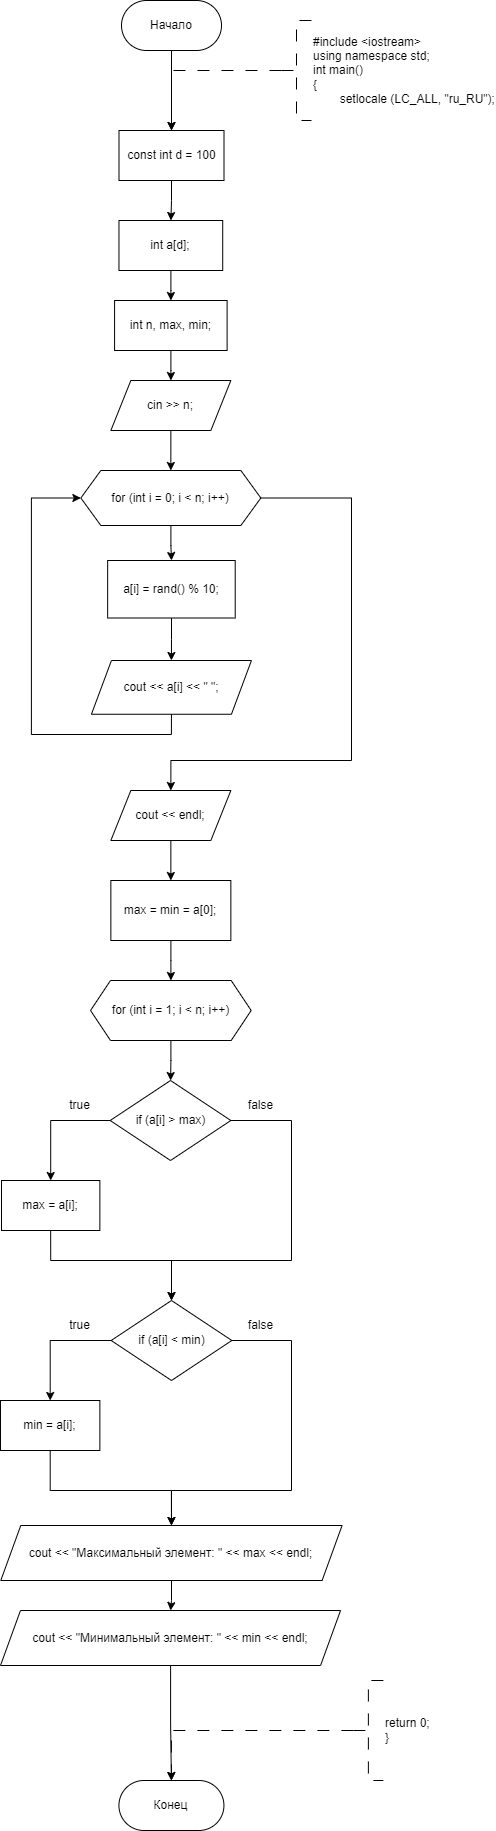

The diagram above was exported from draw.io. Its source (the exported page's mxGraphModel, read from the mxfile embedded in the PNG):
<mxGraphModel dx="1009" dy="669" grid="1" gridSize="10" guides="1" tooltips="1" connect="1" arrows="1" fold="1" page="1" pageScale="1" pageWidth="827" pageHeight="1169" math="0" shadow="0">
  <root>
    <mxCell id="WIyWlLk6GJQsqaUBKTNV-0" />
    <mxCell id="WIyWlLk6GJQsqaUBKTNV-1" parent="WIyWlLk6GJQsqaUBKTNV-0" />
    <mxCell id="cIA8ymqUoOUv_UjENAOg-0" value="" style="edgeStyle=orthogonalEdgeStyle;rounded=0;orthogonalLoop=1;jettySize=auto;html=1;entryX=0.5;entryY=0;entryDx=0;entryDy=0;" parent="WIyWlLk6GJQsqaUBKTNV-1" source="cIA8ymqUoOUv_UjENAOg-1" target="cIA8ymqUoOUv_UjENAOg-6" edge="1">
      <mxGeometry relative="1" as="geometry">
        <mxPoint x="289.4" y="300" as="targetPoint" />
      </mxGeometry>
    </mxCell>
    <mxCell id="cIA8ymqUoOUv_UjENAOg-1" value="Начало" style="rounded=1;whiteSpace=wrap;html=1;arcSize=50;" parent="WIyWlLk6GJQsqaUBKTNV-1" vertex="1">
      <mxGeometry x="240" y="200" width="100" height="50" as="geometry" />
    </mxCell>
    <mxCell id="cIA8ymqUoOUv_UjENAOg-3" value="" style="edgeStyle=orthogonalEdgeStyle;rounded=0;orthogonalLoop=1;jettySize=auto;html=1;strokeWidth=1;dashed=1;dashPattern=12 12;entryX=0.5;entryY=0;entryDx=0;entryDy=0;" parent="WIyWlLk6GJQsqaUBKTNV-1" source="cIA8ymqUoOUv_UjENAOg-4" target="cIA8ymqUoOUv_UjENAOg-6" edge="1">
      <mxGeometry relative="1" as="geometry">
        <Array as="points">
          <mxPoint x="290" y="270" />
        </Array>
        <mxPoint x="290.02857142857135" y="300" as="targetPoint" />
      </mxGeometry>
    </mxCell>
    <mxCell id="cIA8ymqUoOUv_UjENAOg-4" value="#include &amp;lt;iostream&amp;gt;&lt;br&gt;using namespace std;&lt;br&gt;int main()&lt;br&gt;{&lt;br&gt;&lt;span style=&quot;white-space: pre;&quot;&gt;&#09;&lt;/span&gt;setlocale (LC_ALL, &quot;ru_RU&quot;);" style="strokeWidth=1;html=1;shape=mxgraph.flowchart.annotation_2;align=left;labelPosition=right;pointerEvents=1;dashed=1;dashPattern=12 12;" parent="WIyWlLk6GJQsqaUBKTNV-1" vertex="1">
      <mxGeometry x="400" y="220" width="30" height="100" as="geometry" />
    </mxCell>
    <mxCell id="cIA8ymqUoOUv_UjENAOg-114" value="" style="edgeStyle=orthogonalEdgeStyle;rounded=0;orthogonalLoop=1;jettySize=auto;html=1;" parent="WIyWlLk6GJQsqaUBKTNV-1" source="cIA8ymqUoOUv_UjENAOg-6" target="cIA8ymqUoOUv_UjENAOg-8" edge="1">
      <mxGeometry relative="1" as="geometry" />
    </mxCell>
    <mxCell id="cIA8ymqUoOUv_UjENAOg-6" value="const int d = 100" style="rounded=0;whiteSpace=wrap;html=1;" parent="WIyWlLk6GJQsqaUBKTNV-1" vertex="1">
      <mxGeometry x="237.5" y="330" width="105" height="50" as="geometry" />
    </mxCell>
    <mxCell id="cIA8ymqUoOUv_UjENAOg-83" value="" style="edgeStyle=orthogonalEdgeStyle;rounded=0;orthogonalLoop=1;jettySize=auto;html=1;" parent="WIyWlLk6GJQsqaUBKTNV-1" source="cIA8ymqUoOUv_UjENAOg-8" target="cIA8ymqUoOUv_UjENAOg-82" edge="1">
      <mxGeometry relative="1" as="geometry" />
    </mxCell>
    <mxCell id="cIA8ymqUoOUv_UjENAOg-8" value="int a[d];" style="rounded=0;whiteSpace=wrap;html=1;" parent="WIyWlLk6GJQsqaUBKTNV-1" vertex="1">
      <mxGeometry x="237.47" y="420" width="103.75" height="50" as="geometry" />
    </mxCell>
    <mxCell id="cIA8ymqUoOUv_UjENAOg-11" value="" style="edgeStyle=orthogonalEdgeStyle;rounded=0;orthogonalLoop=1;jettySize=auto;html=1;" parent="WIyWlLk6GJQsqaUBKTNV-1" source="cIA8ymqUoOUv_UjENAOg-13" target="cIA8ymqUoOUv_UjENAOg-15" edge="1">
      <mxGeometry relative="1" as="geometry" />
    </mxCell>
    <mxCell id="cIA8ymqUoOUv_UjENAOg-12" value="" style="edgeStyle=orthogonalEdgeStyle;rounded=0;orthogonalLoop=1;jettySize=auto;html=1;exitX=1;exitY=0.5;exitDx=0;exitDy=0;entryX=0.5;entryY=0;entryDx=0;entryDy=0;" parent="WIyWlLk6GJQsqaUBKTNV-1" source="cIA8ymqUoOUv_UjENAOg-13" target="cIA8ymqUoOUv_UjENAOg-89" edge="1">
      <mxGeometry relative="1" as="geometry">
        <mxPoint x="449.94000000000005" y="690" as="sourcePoint" />
        <Array as="points">
          <mxPoint x="469.97" y="697" />
          <mxPoint x="469.97" y="960" />
          <mxPoint x="288.97" y="960" />
        </Array>
        <mxPoint x="289.94000000000005" y="980" as="targetPoint" />
      </mxGeometry>
    </mxCell>
    <mxCell id="cIA8ymqUoOUv_UjENAOg-13" value="for (int i = 0; i &amp;lt; n; i++)" style="shape=hexagon;perimeter=hexagonPerimeter2;whiteSpace=wrap;html=1;fixedSize=1;rounded=0;" parent="WIyWlLk6GJQsqaUBKTNV-1" vertex="1">
      <mxGeometry x="199.35" y="670" width="180" height="55" as="geometry" />
    </mxCell>
    <mxCell id="cIA8ymqUoOUv_UjENAOg-14" value="" style="edgeStyle=orthogonalEdgeStyle;rounded=0;orthogonalLoop=1;jettySize=auto;html=1;" parent="WIyWlLk6GJQsqaUBKTNV-1" source="cIA8ymqUoOUv_UjENAOg-15" target="cIA8ymqUoOUv_UjENAOg-17" edge="1">
      <mxGeometry relative="1" as="geometry" />
    </mxCell>
    <mxCell id="cIA8ymqUoOUv_UjENAOg-15" value="a[i] = rand() % 10;" style="whiteSpace=wrap;html=1;rounded=0;" parent="WIyWlLk6GJQsqaUBKTNV-1" vertex="1">
      <mxGeometry x="226.16" y="760" width="127.55" height="57.5" as="geometry" />
    </mxCell>
    <mxCell id="cIA8ymqUoOUv_UjENAOg-16" style="edgeStyle=orthogonalEdgeStyle;rounded=0;orthogonalLoop=1;jettySize=auto;html=1;exitX=0.5;exitY=1;exitDx=0;exitDy=0;entryX=0;entryY=0.5;entryDx=0;entryDy=0;" parent="WIyWlLk6GJQsqaUBKTNV-1" source="cIA8ymqUoOUv_UjENAOg-17" target="cIA8ymqUoOUv_UjENAOg-13" edge="1">
      <mxGeometry relative="1" as="geometry">
        <Array as="points">
          <mxPoint x="289.94000000000005" y="934" />
          <mxPoint x="149.94" y="934" />
          <mxPoint x="149.94" y="697" />
        </Array>
      </mxGeometry>
    </mxCell>
    <mxCell id="cIA8ymqUoOUv_UjENAOg-17" value="cout &amp;lt;&amp;lt; a[i] &amp;lt;&amp;lt; &quot; &quot;;" style="shape=parallelogram;perimeter=parallelogramPerimeter;whiteSpace=wrap;html=1;fixedSize=1;rounded=0;" parent="WIyWlLk6GJQsqaUBKTNV-1" vertex="1">
      <mxGeometry x="209.94" y="860" width="160" height="53.75" as="geometry" />
    </mxCell>
    <mxCell id="cIA8ymqUoOUv_UjENAOg-73" value="Конец" style="rounded=1;whiteSpace=wrap;html=1;arcSize=50;" parent="WIyWlLk6GJQsqaUBKTNV-1" vertex="1">
      <mxGeometry x="237.43" y="1980" width="105" height="50" as="geometry" />
    </mxCell>
    <mxCell id="cIA8ymqUoOUv_UjENAOg-74" value="return 0;&lt;br&gt;}" style="strokeWidth=1;html=1;shape=mxgraph.flowchart.annotation_2;align=left;labelPosition=right;pointerEvents=1;dashed=1;dashPattern=12 12;" parent="WIyWlLk6GJQsqaUBKTNV-1" vertex="1">
      <mxGeometry x="471.88" y="1880" width="30" height="100" as="geometry" />
    </mxCell>
    <mxCell id="cIA8ymqUoOUv_UjENAOg-75" value="" style="edgeStyle=orthogonalEdgeStyle;rounded=0;orthogonalLoop=1;jettySize=auto;html=1;strokeWidth=1;dashed=1;dashPattern=12 12;exitX=0;exitY=0.5;exitDx=0;exitDy=0;exitPerimeter=0;entryX=0.5;entryY=0;entryDx=0;entryDy=0;" parent="WIyWlLk6GJQsqaUBKTNV-1" source="cIA8ymqUoOUv_UjENAOg-74" target="cIA8ymqUoOUv_UjENAOg-73" edge="1">
      <mxGeometry relative="1" as="geometry">
        <mxPoint x="424.38" y="1915" as="sourcePoint" />
        <mxPoint x="271.88" y="1950" as="targetPoint" />
        <Array as="points">
          <mxPoint x="290" y="1930" />
        </Array>
      </mxGeometry>
    </mxCell>
    <mxCell id="cIA8ymqUoOUv_UjENAOg-87" value="" style="edgeStyle=orthogonalEdgeStyle;rounded=0;orthogonalLoop=1;jettySize=auto;html=1;" parent="WIyWlLk6GJQsqaUBKTNV-1" source="cIA8ymqUoOUv_UjENAOg-82" target="cIA8ymqUoOUv_UjENAOg-86" edge="1">
      <mxGeometry relative="1" as="geometry" />
    </mxCell>
    <mxCell id="cIA8ymqUoOUv_UjENAOg-82" value="int n, max, min;" style="rounded=0;whiteSpace=wrap;html=1;" parent="WIyWlLk6GJQsqaUBKTNV-1" vertex="1">
      <mxGeometry x="233.08" y="500" width="112.53" height="50" as="geometry" />
    </mxCell>
    <mxCell id="cIA8ymqUoOUv_UjENAOg-88" value="" style="edgeStyle=orthogonalEdgeStyle;rounded=0;orthogonalLoop=1;jettySize=auto;html=1;" parent="WIyWlLk6GJQsqaUBKTNV-1" source="cIA8ymqUoOUv_UjENAOg-86" target="cIA8ymqUoOUv_UjENAOg-13" edge="1">
      <mxGeometry relative="1" as="geometry" />
    </mxCell>
    <mxCell id="cIA8ymqUoOUv_UjENAOg-86" value="cin &amp;gt;&amp;gt; n;" style="shape=parallelogram;perimeter=parallelogramPerimeter;whiteSpace=wrap;html=1;fixedSize=1;" parent="WIyWlLk6GJQsqaUBKTNV-1" vertex="1">
      <mxGeometry x="229.35" y="580" width="120" height="50" as="geometry" />
    </mxCell>
    <mxCell id="cIA8ymqUoOUv_UjENAOg-164" value="" style="edgeStyle=orthogonalEdgeStyle;rounded=0;orthogonalLoop=1;jettySize=auto;html=1;" parent="WIyWlLk6GJQsqaUBKTNV-1" source="cIA8ymqUoOUv_UjENAOg-89" target="cIA8ymqUoOUv_UjENAOg-163" edge="1">
      <mxGeometry relative="1" as="geometry" />
    </mxCell>
    <mxCell id="cIA8ymqUoOUv_UjENAOg-89" value="cout &amp;lt;&amp;lt; endl;" style="shape=parallelogram;perimeter=parallelogramPerimeter;whiteSpace=wrap;html=1;fixedSize=1;" parent="WIyWlLk6GJQsqaUBKTNV-1" vertex="1">
      <mxGeometry x="229.35" y="990" width="120" height="50" as="geometry" />
    </mxCell>
    <mxCell id="cIA8ymqUoOUv_UjENAOg-166" value="" style="edgeStyle=orthogonalEdgeStyle;rounded=0;orthogonalLoop=1;jettySize=auto;html=1;" parent="WIyWlLk6GJQsqaUBKTNV-1" source="cIA8ymqUoOUv_UjENAOg-163" target="cIA8ymqUoOUv_UjENAOg-165" edge="1">
      <mxGeometry relative="1" as="geometry" />
    </mxCell>
    <mxCell id="cIA8ymqUoOUv_UjENAOg-163" value="max = min = a[0];" style="whiteSpace=wrap;html=1;" parent="WIyWlLk6GJQsqaUBKTNV-1" vertex="1">
      <mxGeometry x="229.35000000000002" y="1080" width="120" height="60" as="geometry" />
    </mxCell>
    <mxCell id="cIA8ymqUoOUv_UjENAOg-168" value="" style="edgeStyle=orthogonalEdgeStyle;rounded=0;orthogonalLoop=1;jettySize=auto;html=1;" parent="WIyWlLk6GJQsqaUBKTNV-1" source="cIA8ymqUoOUv_UjENAOg-165" target="cIA8ymqUoOUv_UjENAOg-167" edge="1">
      <mxGeometry relative="1" as="geometry" />
    </mxCell>
    <mxCell id="cIA8ymqUoOUv_UjENAOg-165" value="for (int i = 1; i &amp;lt; n; i++)" style="shape=hexagon;perimeter=hexagonPerimeter2;whiteSpace=wrap;html=1;fixedSize=1;" parent="WIyWlLk6GJQsqaUBKTNV-1" vertex="1">
      <mxGeometry x="209.01999999999998" y="1180" width="160.65" height="60" as="geometry" />
    </mxCell>
    <mxCell id="cIA8ymqUoOUv_UjENAOg-170" value="" style="edgeStyle=orthogonalEdgeStyle;rounded=0;orthogonalLoop=1;jettySize=auto;html=1;" parent="WIyWlLk6GJQsqaUBKTNV-1" source="cIA8ymqUoOUv_UjENAOg-167" target="cIA8ymqUoOUv_UjENAOg-169" edge="1">
      <mxGeometry relative="1" as="geometry" />
    </mxCell>
    <mxCell id="cIA8ymqUoOUv_UjENAOg-172" style="edgeStyle=orthogonalEdgeStyle;rounded=0;orthogonalLoop=1;jettySize=auto;html=1;exitX=1;exitY=0.5;exitDx=0;exitDy=0;entryX=0.5;entryY=0;entryDx=0;entryDy=0;" parent="WIyWlLk6GJQsqaUBKTNV-1" source="cIA8ymqUoOUv_UjENAOg-167" target="cIA8ymqUoOUv_UjENAOg-171" edge="1">
      <mxGeometry relative="1" as="geometry">
        <Array as="points">
          <mxPoint x="410" y="1320" />
          <mxPoint x="410" y="1460" />
          <mxPoint x="290" y="1460" />
        </Array>
      </mxGeometry>
    </mxCell>
    <mxCell id="cIA8ymqUoOUv_UjENAOg-167" value="if (a[i] &amp;gt; max)" style="rhombus;whiteSpace=wrap;html=1;" parent="WIyWlLk6GJQsqaUBKTNV-1" vertex="1">
      <mxGeometry x="228.69" y="1280" width="120.66" height="80" as="geometry" />
    </mxCell>
    <mxCell id="cIA8ymqUoOUv_UjENAOg-173" style="edgeStyle=orthogonalEdgeStyle;rounded=0;orthogonalLoop=1;jettySize=auto;html=1;exitX=0.5;exitY=1;exitDx=0;exitDy=0;" parent="WIyWlLk6GJQsqaUBKTNV-1" source="cIA8ymqUoOUv_UjENAOg-169" edge="1">
      <mxGeometry relative="1" as="geometry">
        <mxPoint x="290.0000000000001" y="1500" as="targetPoint" />
        <Array as="points">
          <mxPoint x="169" y="1460" />
          <mxPoint x="290" y="1460" />
        </Array>
      </mxGeometry>
    </mxCell>
    <mxCell id="cIA8ymqUoOUv_UjENAOg-169" value="max = a[i];" style="whiteSpace=wrap;html=1;" parent="WIyWlLk6GJQsqaUBKTNV-1" vertex="1">
      <mxGeometry x="120" y="1380" width="98.36" height="50" as="geometry" />
    </mxCell>
    <mxCell id="cIA8ymqUoOUv_UjENAOg-177" value="" style="edgeStyle=orthogonalEdgeStyle;rounded=0;orthogonalLoop=1;jettySize=auto;html=1;" parent="WIyWlLk6GJQsqaUBKTNV-1" source="cIA8ymqUoOUv_UjENAOg-171" target="cIA8ymqUoOUv_UjENAOg-176" edge="1">
      <mxGeometry relative="1" as="geometry" />
    </mxCell>
    <mxCell id="cIA8ymqUoOUv_UjENAOg-180" style="edgeStyle=orthogonalEdgeStyle;rounded=0;orthogonalLoop=1;jettySize=auto;html=1;exitX=1;exitY=0.5;exitDx=0;exitDy=0;entryX=0.5;entryY=0;entryDx=0;entryDy=0;" parent="WIyWlLk6GJQsqaUBKTNV-1" source="cIA8ymqUoOUv_UjENAOg-171" target="cIA8ymqUoOUv_UjENAOg-178" edge="1">
      <mxGeometry relative="1" as="geometry">
        <Array as="points">
          <mxPoint x="410" y="1540" />
          <mxPoint x="410" y="1690" />
          <mxPoint x="290" y="1690" />
        </Array>
      </mxGeometry>
    </mxCell>
    <mxCell id="cIA8ymqUoOUv_UjENAOg-171" value="if (a[i] &amp;lt; min)" style="rhombus;whiteSpace=wrap;html=1;" parent="WIyWlLk6GJQsqaUBKTNV-1" vertex="1">
      <mxGeometry x="229.67" y="1500" width="120.66" height="80" as="geometry" />
    </mxCell>
    <mxCell id="cIA8ymqUoOUv_UjENAOg-174" value="true" style="text;html=1;align=center;verticalAlign=middle;resizable=0;points=[];autosize=1;strokeColor=none;fillColor=none;" parent="WIyWlLk6GJQsqaUBKTNV-1" vertex="1">
      <mxGeometry x="178.36" y="1290" width="40" height="30" as="geometry" />
    </mxCell>
    <mxCell id="cIA8ymqUoOUv_UjENAOg-175" value="false" style="text;html=1;align=center;verticalAlign=middle;resizable=0;points=[];autosize=1;strokeColor=none;fillColor=none;" parent="WIyWlLk6GJQsqaUBKTNV-1" vertex="1">
      <mxGeometry x="353.71" y="1290" width="50" height="30" as="geometry" />
    </mxCell>
    <mxCell id="cIA8ymqUoOUv_UjENAOg-179" value="" style="edgeStyle=orthogonalEdgeStyle;rounded=0;orthogonalLoop=1;jettySize=auto;html=1;" parent="WIyWlLk6GJQsqaUBKTNV-1" source="cIA8ymqUoOUv_UjENAOg-176" target="cIA8ymqUoOUv_UjENAOg-178" edge="1">
      <mxGeometry relative="1" as="geometry">
        <Array as="points">
          <mxPoint x="169" y="1690" />
          <mxPoint x="290" y="1690" />
        </Array>
      </mxGeometry>
    </mxCell>
    <mxCell id="cIA8ymqUoOUv_UjENAOg-176" value="min = a[i];" style="whiteSpace=wrap;html=1;" parent="WIyWlLk6GJQsqaUBKTNV-1" vertex="1">
      <mxGeometry x="119.01" y="1600" width="99.35" height="50" as="geometry" />
    </mxCell>
    <mxCell id="cIA8ymqUoOUv_UjENAOg-184" value="" style="edgeStyle=orthogonalEdgeStyle;rounded=0;orthogonalLoop=1;jettySize=auto;html=1;" parent="WIyWlLk6GJQsqaUBKTNV-1" source="cIA8ymqUoOUv_UjENAOg-178" target="cIA8ymqUoOUv_UjENAOg-183" edge="1">
      <mxGeometry relative="1" as="geometry" />
    </mxCell>
    <mxCell id="cIA8ymqUoOUv_UjENAOg-178" value="cout &amp;lt;&amp;lt; &quot;Максимальный элемент: &quot; &amp;lt;&amp;lt; max &amp;lt;&amp;lt; endl;" style="shape=parallelogram;perimeter=parallelogramPerimeter;whiteSpace=wrap;html=1;fixedSize=1;" parent="WIyWlLk6GJQsqaUBKTNV-1" vertex="1">
      <mxGeometry x="119.28" y="1725" width="341.31" height="55" as="geometry" />
    </mxCell>
    <mxCell id="cIA8ymqUoOUv_UjENAOg-181" value="true" style="text;html=1;align=center;verticalAlign=middle;resizable=0;points=[];autosize=1;strokeColor=none;fillColor=none;" parent="WIyWlLk6GJQsqaUBKTNV-1" vertex="1">
      <mxGeometry x="178.36" y="1510" width="40" height="30" as="geometry" />
    </mxCell>
    <mxCell id="cIA8ymqUoOUv_UjENAOg-182" value="false" style="text;html=1;align=center;verticalAlign=middle;resizable=0;points=[];autosize=1;strokeColor=none;fillColor=none;" parent="WIyWlLk6GJQsqaUBKTNV-1" vertex="1">
      <mxGeometry x="353.71" y="1510" width="50" height="30" as="geometry" />
    </mxCell>
    <mxCell id="cIA8ymqUoOUv_UjENAOg-185" value="" style="edgeStyle=orthogonalEdgeStyle;rounded=0;orthogonalLoop=1;jettySize=auto;html=1;" parent="WIyWlLk6GJQsqaUBKTNV-1" source="cIA8ymqUoOUv_UjENAOg-183" target="cIA8ymqUoOUv_UjENAOg-73" edge="1">
      <mxGeometry relative="1" as="geometry" />
    </mxCell>
    <mxCell id="cIA8ymqUoOUv_UjENAOg-183" value="cout &amp;lt;&amp;lt; &quot;Минимальный элемент: &quot; &amp;lt;&amp;lt; min &amp;lt;&amp;lt; endl;" style="shape=parallelogram;perimeter=parallelogramPerimeter;whiteSpace=wrap;html=1;fixedSize=1;" parent="WIyWlLk6GJQsqaUBKTNV-1" vertex="1">
      <mxGeometry x="118.98" y="1810" width="340.07" height="55" as="geometry" />
    </mxCell>
  </root>
</mxGraphModel>